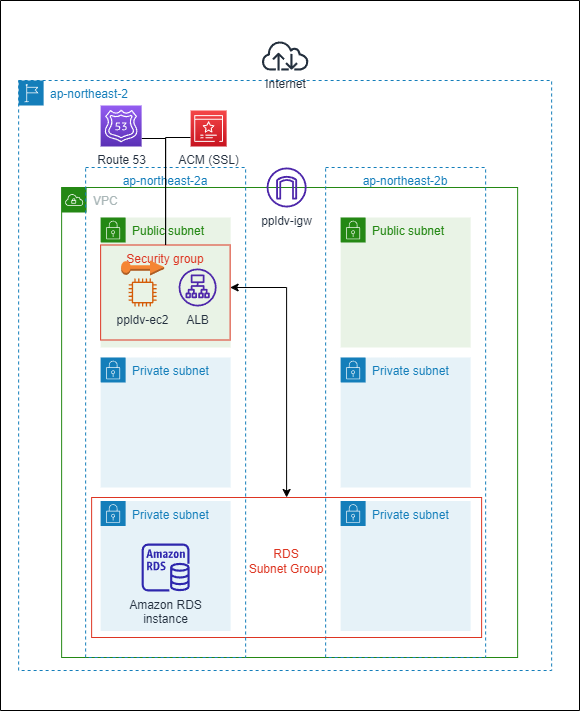

The diagram above was exported from draw.io. Its source (the exported page's mxGraphModel, read from the mxfile embedded in the PNG):
<mxGraphModel dx="899" dy="687" grid="1" gridSize="10" guides="1" tooltips="1" connect="1" arrows="1" fold="1" page="1" pageScale="1" pageWidth="827" pageHeight="1169" math="0" shadow="0">
  <root>
    <mxCell id="0" />
    <mxCell id="1" parent="0" />
    <mxCell id="8S-bYS2UDUefdeKPtJc--1" value="" style="swimlane;startSize=0;" vertex="1" parent="1">
      <mxGeometry x="124" y="30" width="579" height="710" as="geometry" />
    </mxCell>
    <mxCell id="8S-bYS2UDUefdeKPtJc--2" value="ap-northeast-2" style="points=[[0,0],[0.25,0],[0.5,0],[0.75,0],[1,0],[1,0.25],[1,0.5],[1,0.75],[1,1],[0.75,1],[0.5,1],[0.25,1],[0,1],[0,0.75],[0,0.5],[0,0.25]];outlineConnect=0;gradientColor=none;html=1;whiteSpace=wrap;fontSize=12;fontStyle=0;container=1;pointerEvents=0;collapsible=0;recursiveResize=0;shape=mxgraph.aws4.group;grIcon=mxgraph.aws4.group_region;strokeColor=#147EBA;fillColor=none;verticalAlign=top;align=left;spacingLeft=30;fontColor=#147EBA;dashed=1;" vertex="1" parent="8S-bYS2UDUefdeKPtJc--1">
      <mxGeometry x="18.13" y="80" width="533" height="590" as="geometry" />
    </mxCell>
    <mxCell id="8S-bYS2UDUefdeKPtJc--3" value="VPC" style="points=[[0,0],[0.25,0],[0.5,0],[0.75,0],[1,0],[1,0.25],[1,0.5],[1,0.75],[1,1],[0.75,1],[0.5,1],[0.25,1],[0,1],[0,0.75],[0,0.5],[0,0.25]];outlineConnect=0;gradientColor=none;html=1;whiteSpace=wrap;fontSize=12;fontStyle=0;container=1;pointerEvents=0;collapsible=0;recursiveResize=0;shape=mxgraph.aws4.group;grIcon=mxgraph.aws4.group_vpc;strokeColor=#248814;fillColor=none;verticalAlign=top;align=left;spacingLeft=30;fontColor=#AAB7B8;dashed=0;" vertex="1" parent="8S-bYS2UDUefdeKPtJc--2">
      <mxGeometry x="43" y="107" width="456" height="470" as="geometry" />
    </mxCell>
    <mxCell id="8S-bYS2UDUefdeKPtJc--4" value="Public subnet" style="points=[[0,0],[0.25,0],[0.5,0],[0.75,0],[1,0],[1,0.25],[1,0.5],[1,0.75],[1,1],[0.75,1],[0.5,1],[0.25,1],[0,1],[0,0.75],[0,0.5],[0,0.25]];outlineConnect=0;gradientColor=none;html=1;whiteSpace=wrap;fontSize=12;fontStyle=0;container=1;pointerEvents=0;collapsible=0;recursiveResize=0;shape=mxgraph.aws4.group;grIcon=mxgraph.aws4.group_security_group;grStroke=0;strokeColor=#248814;fillColor=#E9F3E6;verticalAlign=top;align=left;spacingLeft=30;fontColor=#248814;dashed=0;" vertex="1" parent="8S-bYS2UDUefdeKPtJc--3">
      <mxGeometry x="39" y="30" width="130" height="130" as="geometry" />
    </mxCell>
    <mxCell id="8S-bYS2UDUefdeKPtJc--12" value="ALB" style="sketch=0;outlineConnect=0;fontColor=#232F3E;gradientColor=none;fillColor=#4D27AA;strokeColor=none;dashed=0;verticalLabelPosition=bottom;verticalAlign=top;align=center;html=1;fontSize=12;fontStyle=0;aspect=fixed;pointerEvents=1;shape=mxgraph.aws4.application_load_balancer;" vertex="1" parent="8S-bYS2UDUefdeKPtJc--4">
      <mxGeometry x="77.99" y="51" width="38" height="38" as="geometry" />
    </mxCell>
    <mxCell id="8S-bYS2UDUefdeKPtJc--66" value="Security group" style="fillColor=none;strokeColor=#DD3522;verticalAlign=top;fontStyle=0;fontColor=#DD3522;whiteSpace=wrap;html=1;" vertex="1" parent="8S-bYS2UDUefdeKPtJc--4">
      <mxGeometry y="27.5" width="129.5" height="95" as="geometry" />
    </mxCell>
    <mxCell id="8S-bYS2UDUefdeKPtJc--5" value="Public subnet" style="points=[[0,0],[0.25,0],[0.5,0],[0.75,0],[1,0],[1,0.25],[1,0.5],[1,0.75],[1,1],[0.75,1],[0.5,1],[0.25,1],[0,1],[0,0.75],[0,0.5],[0,0.25]];outlineConnect=0;gradientColor=none;html=1;whiteSpace=wrap;fontSize=12;fontStyle=0;container=1;pointerEvents=0;collapsible=0;recursiveResize=0;shape=mxgraph.aws4.group;grIcon=mxgraph.aws4.group_security_group;grStroke=0;strokeColor=#248814;fillColor=#E9F3E6;verticalAlign=top;align=left;spacingLeft=30;fontColor=#248814;dashed=0;" vertex="1" parent="8S-bYS2UDUefdeKPtJc--3">
      <mxGeometry x="279" y="30" width="130" height="130" as="geometry" />
    </mxCell>
    <mxCell id="8S-bYS2UDUefdeKPtJc--6" value="Private subnet" style="points=[[0,0],[0.25,0],[0.5,0],[0.75,0],[1,0],[1,0.25],[1,0.5],[1,0.75],[1,1],[0.75,1],[0.5,1],[0.25,1],[0,1],[0,0.75],[0,0.5],[0,0.25]];outlineConnect=0;gradientColor=none;html=1;whiteSpace=wrap;fontSize=12;fontStyle=0;container=1;pointerEvents=0;collapsible=0;recursiveResize=0;shape=mxgraph.aws4.group;grIcon=mxgraph.aws4.group_security_group;grStroke=0;strokeColor=#147EBA;fillColor=#E6F2F8;verticalAlign=top;align=left;spacingLeft=30;fontColor=#147EBA;dashed=0;" vertex="1" parent="8S-bYS2UDUefdeKPtJc--3">
      <mxGeometry x="39" y="170" width="130" height="130" as="geometry" />
    </mxCell>
    <mxCell id="8S-bYS2UDUefdeKPtJc--7" value="Private subnet" style="points=[[0,0],[0.25,0],[0.5,0],[0.75,0],[1,0],[1,0.25],[1,0.5],[1,0.75],[1,1],[0.75,1],[0.5,1],[0.25,1],[0,1],[0,0.75],[0,0.5],[0,0.25]];outlineConnect=0;gradientColor=none;html=1;whiteSpace=wrap;fontSize=12;fontStyle=0;container=1;pointerEvents=0;collapsible=0;recursiveResize=0;shape=mxgraph.aws4.group;grIcon=mxgraph.aws4.group_security_group;grStroke=0;strokeColor=#147EBA;fillColor=#E6F2F8;verticalAlign=top;align=left;spacingLeft=30;fontColor=#147EBA;dashed=0;" vertex="1" parent="8S-bYS2UDUefdeKPtJc--3">
      <mxGeometry x="39" y="313.5" width="130" height="130" as="geometry" />
    </mxCell>
    <mxCell id="8S-bYS2UDUefdeKPtJc--8" value="Private subnet" style="points=[[0,0],[0.25,0],[0.5,0],[0.75,0],[1,0],[1,0.25],[1,0.5],[1,0.75],[1,1],[0.75,1],[0.5,1],[0.25,1],[0,1],[0,0.75],[0,0.5],[0,0.25]];outlineConnect=0;gradientColor=none;html=1;whiteSpace=wrap;fontSize=12;fontStyle=0;container=1;pointerEvents=0;collapsible=0;recursiveResize=0;shape=mxgraph.aws4.group;grIcon=mxgraph.aws4.group_security_group;grStroke=0;strokeColor=#147EBA;fillColor=#E6F2F8;verticalAlign=top;align=left;spacingLeft=30;fontColor=#147EBA;dashed=0;" vertex="1" parent="8S-bYS2UDUefdeKPtJc--3">
      <mxGeometry x="279" y="170" width="130" height="130" as="geometry" />
    </mxCell>
    <mxCell id="8S-bYS2UDUefdeKPtJc--9" value="Private subnet" style="points=[[0,0],[0.25,0],[0.5,0],[0.75,0],[1,0],[1,0.25],[1,0.5],[1,0.75],[1,1],[0.75,1],[0.5,1],[0.25,1],[0,1],[0,0.75],[0,0.5],[0,0.25]];outlineConnect=0;gradientColor=none;html=1;whiteSpace=wrap;fontSize=12;fontStyle=0;container=1;pointerEvents=0;collapsible=0;recursiveResize=0;shape=mxgraph.aws4.group;grIcon=mxgraph.aws4.group_security_group;grStroke=0;strokeColor=#147EBA;fillColor=#E6F2F8;verticalAlign=top;align=left;spacingLeft=30;fontColor=#147EBA;dashed=0;" vertex="1" parent="8S-bYS2UDUefdeKPtJc--3">
      <mxGeometry x="279" y="313.5" width="130" height="130" as="geometry" />
    </mxCell>
    <mxCell id="8S-bYS2UDUefdeKPtJc--14" value="ap-northeast-2b" style="fillColor=none;strokeColor=#147EBA;dashed=1;verticalAlign=top;fontStyle=0;fontColor=#147EBA;whiteSpace=wrap;html=1;" vertex="1" parent="8S-bYS2UDUefdeKPtJc--3">
      <mxGeometry x="264" y="-20" width="160" height="490" as="geometry" />
    </mxCell>
    <mxCell id="8S-bYS2UDUefdeKPtJc--71" style="edgeStyle=orthogonalEdgeStyle;rounded=0;orthogonalLoop=1;jettySize=auto;html=1;targetPerimeterSpacing=0;startArrow=classic;startFill=1;" edge="1" parent="8S-bYS2UDUefdeKPtJc--3" source="8S-bYS2UDUefdeKPtJc--16" target="8S-bYS2UDUefdeKPtJc--66">
      <mxGeometry relative="1" as="geometry">
        <Array as="points">
          <mxPoint x="225" y="100" />
        </Array>
      </mxGeometry>
    </mxCell>
    <mxCell id="8S-bYS2UDUefdeKPtJc--16" value="&lt;br&gt;&lt;br&gt;&lt;br&gt;RDS&lt;br&gt;Subnet Group" style="fillColor=none;strokeColor=#DD3522;verticalAlign=top;fontStyle=0;fontColor=#DD3522;whiteSpace=wrap;html=1;" vertex="1" parent="8S-bYS2UDUefdeKPtJc--3">
      <mxGeometry x="30" y="310" width="390" height="140" as="geometry" />
    </mxCell>
    <mxCell id="8S-bYS2UDUefdeKPtJc--19" value="ppldv-ec2" style="sketch=0;outlineConnect=0;fontColor=#232F3E;gradientColor=none;fillColor=#D45B07;strokeColor=none;dashed=0;verticalLabelPosition=bottom;verticalAlign=top;align=center;html=1;fontSize=12;fontStyle=0;aspect=fixed;pointerEvents=1;shape=mxgraph.aws4.instance2;" vertex="1" parent="8S-bYS2UDUefdeKPtJc--3">
      <mxGeometry x="66.99000000000001" y="91" width="28" height="28" as="geometry" />
    </mxCell>
    <mxCell id="8S-bYS2UDUefdeKPtJc--21" value="Amazon RDS&lt;br&gt;instance" style="sketch=0;outlineConnect=0;fontColor=#232F3E;gradientColor=none;fillColor=#2E27AD;strokeColor=none;dashed=0;verticalLabelPosition=bottom;verticalAlign=top;align=center;html=1;fontSize=12;fontStyle=0;aspect=fixed;pointerEvents=1;shape=mxgraph.aws4.rds_instance;" vertex="1" parent="8S-bYS2UDUefdeKPtJc--3">
      <mxGeometry x="80" y="356" width="48" height="48" as="geometry" />
    </mxCell>
    <mxCell id="8S-bYS2UDUefdeKPtJc--65" value="" style="outlineConnect=0;dashed=0;verticalLabelPosition=bottom;verticalAlign=top;align=center;html=1;shape=mxgraph.aws3.elastic_ip;fillColor=#F58534;gradientColor=none;" vertex="1" parent="8S-bYS2UDUefdeKPtJc--3">
      <mxGeometry x="59.49000000000001" y="73" width="43" height="15" as="geometry" />
    </mxCell>
    <mxCell id="8S-bYS2UDUefdeKPtJc--15" value="ap-northeast-2a" style="fillColor=none;strokeColor=#147EBA;dashed=1;verticalAlign=top;fontStyle=0;fontColor=#147EBA;whiteSpace=wrap;html=1;" vertex="1" parent="8S-bYS2UDUefdeKPtJc--3">
      <mxGeometry x="24" y="-20" width="160" height="490" as="geometry" />
    </mxCell>
    <mxCell id="8S-bYS2UDUefdeKPtJc--23" value="ppldv-igw" style="sketch=0;outlineConnect=0;fontColor=#232F3E;gradientColor=none;fillColor=#4D27AA;strokeColor=none;dashed=0;verticalLabelPosition=bottom;verticalAlign=top;align=center;html=1;fontSize=12;fontStyle=0;aspect=fixed;pointerEvents=1;shape=mxgraph.aws4.internet_gateway;" vertex="1" parent="8S-bYS2UDUefdeKPtJc--3">
      <mxGeometry x="204.99" y="-20" width="40" height="40" as="geometry" />
    </mxCell>
    <mxCell id="8S-bYS2UDUefdeKPtJc--70" style="edgeStyle=orthogonalEdgeStyle;rounded=0;orthogonalLoop=1;jettySize=auto;html=1;endArrow=none;endFill=0;" edge="1" parent="8S-bYS2UDUefdeKPtJc--2" source="8S-bYS2UDUefdeKPtJc--63" target="8S-bYS2UDUefdeKPtJc--66">
      <mxGeometry relative="1" as="geometry">
        <Array as="points">
          <mxPoint x="147" y="57" />
        </Array>
      </mxGeometry>
    </mxCell>
    <mxCell id="8S-bYS2UDUefdeKPtJc--63" value="ACM (SSL)" style="sketch=0;points=[[0,0,0],[0.25,0,0],[0.5,0,0],[0.75,0,0],[1,0,0],[0,1,0],[0.25,1,0],[0.5,1,0],[0.75,1,0],[1,1,0],[0,0.25,0],[0,0.5,0],[0,0.75,0],[1,0.25,0],[1,0.5,0],[1,0.75,0]];outlineConnect=0;fontColor=#232F3E;gradientColor=#F54749;gradientDirection=north;fillColor=#C7131F;strokeColor=#ffffff;dashed=0;verticalLabelPosition=bottom;verticalAlign=top;align=center;html=1;fontSize=12;fontStyle=0;aspect=fixed;shape=mxgraph.aws4.resourceIcon;resIcon=mxgraph.aws4.certificate_manager_3;" vertex="1" parent="8S-bYS2UDUefdeKPtJc--2">
      <mxGeometry x="171.99" y="30" width="36" height="36" as="geometry" />
    </mxCell>
    <mxCell id="8S-bYS2UDUefdeKPtJc--69" style="edgeStyle=orthogonalEdgeStyle;rounded=0;orthogonalLoop=1;jettySize=auto;html=1;endArrow=none;endFill=0;" edge="1" parent="8S-bYS2UDUefdeKPtJc--2" source="8S-bYS2UDUefdeKPtJc--62" target="8S-bYS2UDUefdeKPtJc--66">
      <mxGeometry relative="1" as="geometry">
        <Array as="points">
          <mxPoint x="147" y="58" />
        </Array>
      </mxGeometry>
    </mxCell>
    <mxCell id="8S-bYS2UDUefdeKPtJc--62" value="Route 53" style="sketch=0;points=[[0,0,0],[0.25,0,0],[0.5,0,0],[0.75,0,0],[1,0,0],[0,1,0],[0.25,1,0],[0.5,1,0],[0.75,1,0],[1,1,0],[0,0.25,0],[0,0.5,0],[0,0.75,0],[1,0.25,0],[1,0.5,0],[1,0.75,0]];outlineConnect=0;fontColor=#232F3E;gradientColor=#945DF2;gradientDirection=north;fillColor=#5A30B5;strokeColor=#ffffff;dashed=0;verticalLabelPosition=bottom;verticalAlign=top;align=center;html=1;fontSize=12;fontStyle=0;aspect=fixed;shape=mxgraph.aws4.resourceIcon;resIcon=mxgraph.aws4.route_53;" vertex="1" parent="8S-bYS2UDUefdeKPtJc--2">
      <mxGeometry x="81.99000000000001" y="25" width="41" height="41" as="geometry" />
    </mxCell>
    <mxCell id="8S-bYS2UDUefdeKPtJc--24" value="Internet" style="sketch=0;outlineConnect=0;fontColor=#232F3E;gradientColor=none;fillColor=#232F3D;strokeColor=none;dashed=0;verticalLabelPosition=bottom;verticalAlign=top;align=center;html=1;fontSize=12;fontStyle=0;aspect=fixed;pointerEvents=1;shape=mxgraph.aws4.internet;" vertex="1" parent="8S-bYS2UDUefdeKPtJc--1">
      <mxGeometry x="260.25" y="40" width="48.75" height="30" as="geometry" />
    </mxCell>
  </root>
</mxGraphModel>